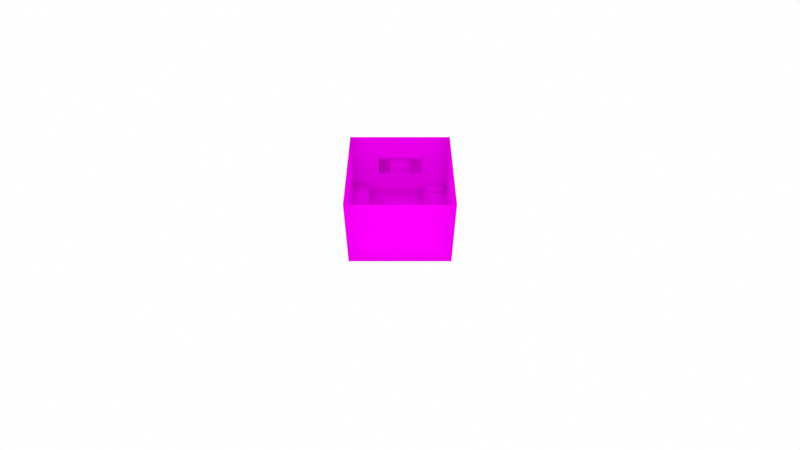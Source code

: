 # Source: bedroom.blend  (saved by Blender 4.2.66; exported with 4.5.12 LTS)
import bpy
from mathutils import Matrix  # noqa: F401  (used for matrix-valued properties, if any)

bpy.ops.wm.read_factory_settings(use_empty=True)
scene = bpy.context.scene
scene.name = 'Scene'

# ---- collections
col_room_forge_1 = bpy.data.collections.new('Room-Forge-1'); scene.collection.children.link(col_room_forge_1)

# ---- images (referenced by path relative to the original .blend; pixels are not part of the script)
import os
ASSET_DIR = os.environ.get("B2B_ASSET_DIR", "")  # directory of the original .blend (textures are referenced by path, not embedded)
HERE = os.path.dirname(os.path.abspath(__file__))  # packed textures are extracted next to this script under _unpacked/

def load_image(name, relpath, width, height, colorspace="sRGB"):
    """Load a texture the original file referenced (path relative to the .blend, or extracted next to this script)."""
    p = next((c for c in (os.path.join(HERE, relpath), os.path.join(ASSET_DIR, relpath)) if relpath and os.path.exists(c)), "")
    if p:
        img = bpy.data.images.load(p, check_existing=True)
        img.name = name
    else:  # same state as the original file: an image datablock whose file is absent (Cycles renders it pink)
        img = bpy.data.images.new(name, width, height)
        img.source = "FILE"
        img.filepath = "//" + (relpath or name)
    img.colorspace_settings.name = colorspace
    return img
img_imphenziapalette01_256_gradient_png = load_image('ImphenziaPalette01-256-Gradient.png', 'textures/ImphenziaPalette01-256-Gradient.png', 1024, 1024, 'sRGB')

# ---- materials (node trees are filled in below, after node groups)
mat_material = bpy.data.materials.new('Material')
mat_material.alpha_threshold = 0.01
mat_material.use_transparency_overlap = False
mat_material.show_transparent_back = False
mat_material.use_backface_culling = True
mat_material.volume_intersection_method = 'ACCURATE'
mat_material.pass_index = 1
mat_material.roughness = 0.5
mat_material.line_color = (0.0, 0.0, 0.0, 1.0)

# ---- material node trees
mat_material.use_nodes = True; mat_material.node_tree.nodes.clear()
_N = mat_material.node_tree.nodes; _L = mat_material.node_tree.links
n0 = _N.new('ShaderNodeOutputMaterial'); n0.name = 'Material Output'; n0.location = (572, 327)
n1 = _N.new('ShaderNodeMapping'); n1.name = 'Mapping'; n1.location = (-320, 58)
n1.vector_type = 'TEXTURE'
n2 = _N.new('ShaderNodeTexCoord'); n2.name = 'Texture Coordinate'; n2.location = (-493, 53)
n3 = _N.new('ShaderNodeTexImage'); n3.name = 'Image Texture'; n3.location = (-143, 279)
n3.image = img_imphenziapalette01_256_gradient_png
n3.interpolation = 'Closest'
n4 = _N.new('ShaderNodeBsdfPrincipled'); n4.name = 'Principled BSDF.001'; n4.location = (308, 303)
n4.inputs[2].default_value = 0.0
n4.inputs[13].default_value = 0.0
n5 = _N.new('ShaderNodeMath'); n5.name = 'Math'; n5.location = (143, 193)
n5.operation = 'ROUND'
_L.new(n1.outputs[0], n3.inputs[0])
_L.new(n4.outputs[0], n0.inputs[0])
_L.new(n3.outputs[0], n4.inputs[0])
_L.new(n3.outputs[1], n5.inputs[0])
_L.new(n5.outputs[0], n4.inputs[4])
_L.new(n2.outputs[2], n1.inputs[0])
n0.is_active_output = True

# ---- world
world_world = bpy.data.worlds.new('World'); scene.world = world_world
world_world.use_nodes = True; world_world.node_tree.nodes.clear()
_N = world_world.node_tree.nodes; _L = world_world.node_tree.links
n0 = _N.new('ShaderNodeOutputWorld'); n0.name = 'World Output'; n0.location = (300, 300)
n1 = _N.new('ShaderNodeBackground'); n1.name = 'Background'; n1.location = (10, 300)
n1.inputs[0].default_value = (1.0, 1.0, 1.0, 1.0)
_L.new(n1.outputs[0], n0.inputs[0])
n0.is_active_output = True
world_world.color = (0.05088, 0.05088, 0.05088)
world_world.use_sun_shadow = False
world_world.sun_shadow_jitter_overblur = 0.0

# ---- cameras
cam_camera = bpy.data.cameras.new('Camera')
cam_camera.lens = 24.55
cam_camera.display_size = 0.5
cam_camera.lens_unit = 'FOV'

# ---- meshes
me_mesh = bpy.data.meshes.new('Mesh')
me_mesh.from_pydata([(-0.5, 0.0, 0.0), (0.0, 0.0, 0.0), (-0.5, 0.5, 0.0), (0.0, 0.5, 0.0), (0.0, 0.0, 0.0), (0.5, 0.0, 0.0), (0.0, 0.5, 0.0), (0.5, 0.5, 0.0), (-0.5, -0.5, 0.0), (0.0, -0.5, 0.0), (-0.5, 0.0, 0.0), (0.0, 0.0, 0.0), (0.0, -0.5, 0.0), (0.5, -0.5, 0.0), (0.0, 0.0, 0.0), (0.5, 0.0, 0.0), (-1.0, 0.0, 0.0), (-0.5, 0.0, 0.0), (-1.0, 0.5, 0.0), (-0.5, 0.5, 0.0), (-1.0, -0.5, 0.0), (-0.5, -0.5, 0.0), (-1.0, 0.0, 0.0), (-0.5, 0.0, 0.0), (0.5, 0.0, 0.0), (1.0, 0.0, 0.0), (0.5, 0.5, 0.0), (1.0, 0.5, 0.0), (0.5, -0.5, 0.0), (1.0, -0.5, 0.0), (0.5, 0.0, 0.0), (1.0, 0.0, 0.0), (-0.5, 0.5, 0.0), (0.0, 0.5, 0.0), (-0.5, 1.0, 0.0), (0.0, 1.0, 0.0), (0.0, 0.5, 0.0), (0.5, 0.5, 0.0), (0.0, 1.0, 0.0), (0.5, 1.0, 0.0), (-1.0, 0.5, 0.0), (-0.5, 0.5, 0.0), (-1.0, 1.0, 0.0), (-0.5, 1.0, 0.0), (0.5, 0.5, 0.0), (1.0, 0.5, 0.0), (0.5, 1.0, 0.0), (1.0, 1.0, 0.0), (-0.5, -1.0, 0.0), (0.0, -1.0, 0.0), (-0.5, -0.5, 0.0), (0.0, -0.5, 0.0), (0.0, -1.0, 0.0), (0.5, -1.0, 0.0), (0.0, -0.5, 0.0), (0.5, -0.5, 0.0), (-1.0, -1.0, 0.0), (-0.5, -1.0, 0.0), (-1.0, -0.5, 0.0), (-0.5, -0.5, 0.0), (0.5, -1.0, 0.0), (1.0, -1.0, 0.0), (0.5, -0.5, 0.0), (1.0, -0.5, 0.0), (-0.5, 1.0, 0.0), (0.0, 1.0, 0.0), (-0.5, 1.0, 0.5), (0.0, 1.0, 0.5), (0.0, 1.0, 0.0), (0.5, 1.0, 0.0), (0.0, 1.0, 0.5), (0.5, 1.0, 0.5), (-1.0, 1.0, 0.0), (-0.5, 1.0, 0.0), (-1.0, 1.0, 0.5), (-0.5, 1.0, 0.5), (0.5, 1.0, 0.0), (1.0, 1.0, 0.0), (0.5, 1.0, 0.5), (1.0, 1.0, 0.5), (-0.5, -1.0, 0.5), (0.0, -1.0, 0.5), (-0.5, -1.0, 0.0), (0.0, -1.0, 0.0), (0.0, -1.0, 0.5), (0.5, -1.0, 0.5), (0.0, -1.0, 0.0), (0.5, -1.0, 0.0), (-1.0, -1.0, 0.5), (-0.5, -1.0, 0.5), (-1.0, -1.0, 0.0), (-0.5, -1.0, 0.0), (0.5, -1.0, 0.5), (1.0, -1.0, 0.5), (0.5, -1.0, 0.0), (1.0, -1.0, 0.0), (-1.0, 0.0, 0.5), (-1.0, 0.0, 0.0), (-1.0, 0.5, 0.5), (-1.0, 0.5, 0.0), (1.0, 1.0, 0.1081), (0.5, 1.0, 0.1081), (0.5831, 0.7916, 0.2029), (0.9169, 0.7916, 0.2029), (-1.0, 0.5, 0.5), (-1.0, 0.5, 0.0), (-1.0, 1.0, 0.5), (-1.0, 1.0, 0.0), (-1.0, -1.0, 0.5), (-1.0, -1.0, 0.0), (-1.0, -0.5, 0.5), (-1.0, -0.5, 0.0), (1.0, 0.0, 0.0), (1.0, 0.0, 0.5), (1.0, 0.5, 0.0), (1.0, 0.5, 0.5), (1.0, -0.5, 0.0), (1.0, -0.5, 0.5), (1.0, 0.0, 0.0), (1.0, 0.0, 0.5), (1.0, 0.5, 0.0), (1.0, 0.5, 0.5), (1.0, 1.0, 0.0), (1.0, 1.0, 0.5), (1.0, -1.0, 0.0), (1.0, -1.0, 0.5), (1.0, -0.5, 0.0), (1.0, -0.5, 0.5), (-0.5, 1.0, 0.5), (0.5, 1.0, 0.5), (-0.5, 1.0, 1.0), (0.5, 1.0, 1.0), (0.0, 1.0, 1.0), (0.0, 1.0, 0.5), (-1.0, 1.0, 0.5), (-0.5, 1.0, 0.5), (-1.0, 1.0, 1.0), (-0.5, 1.0, 1.0), (0.5, 1.0, 0.5), (1.0, 1.0, 0.5), (0.5, 1.0, 1.0), (1.0, 1.0, 1.0), (-0.5, -1.0, 1.0), (0.0, -1.0, 1.0), (-0.5, -1.0, 0.5), (0.0, -1.0, 0.5), (0.0, -1.0, 1.0), (0.5, -1.0, 1.0), (0.0, -1.0, 0.5), (0.5, -1.0, 0.5), (-1.0, -1.0, 1.0), (-0.5, -1.0, 1.0), (-1.0, -1.0, 0.5), (-0.5, -1.0, 0.5), (0.5, -1.0, 1.0), (1.0, -1.0, 1.0), (0.5, -1.0, 0.5), (1.0, -1.0, 0.5), (-1.0, 0.0, 1.0), (-1.0, 0.0, 0.5), (-1.0, 0.5, 1.0), (-1.0, 0.5, 0.5), (1.0, 0.5899, 0.1081), (0.5, 0.5899, 0.1081), (1.0, 0.0, 0.1081), (0.5, 0.0, 0.1081), (-1.0, 0.5, 1.0), (-1.0, 0.5, 0.5), (-1.0, 1.0, 1.0), (-1.0, 1.0, 0.5), (-1.0, -1.0, 1.0), (-1.0, -1.0, 0.5), (-1.0, -0.5, 1.0), (-1.0, -0.5, 0.5), (1.0, 0.0, 0.5), (1.0, 0.0, 1.0), (1.0, 0.5, 0.5), (1.0, 0.5, 1.0), (1.0, -0.5, 0.5), (1.0, -0.5, 1.0), (1.0, 0.0, 0.5), (1.0, 0.0, 1.0), (1.0, 0.5, 0.5), (1.0, 0.5, 1.0), (1.0, 1.0, 0.5), (1.0, 1.0, 1.0), (1.0, -1.0, 0.5), (1.0, -1.0, 1.0), (1.0, -0.5, 0.5), (1.0, -0.5, 1.0), (1.0, 0.75, 0.1081), (0.5, 0.75, 0.1081), (0.5, 1.0, 0.2134), (1.0, 1.0, 0.2134), (1.0, 0.75, 0.2134), (1.0, 0.5899, 0.2134), (0.5, 0.5899, 0.2134), (0.5, 0.75, 0.2134), (0.9169, 0.9584, 0.2029), (0.5831, 0.9584, 0.2029), (1.0, 0.0, 0.2134), (0.5, 0.0, 0.2134), (-0.442, 1.0, 0.558), (-0.442, 1.0, 0.942), (0.0, 1.0, 0.558), (0.442, 1.0, 0.942), (0.442, 1.0, 0.558), (0.0, 1.0, 0.942), (-0.442, 1.076, 0.558), (-0.442, 1.076, 0.942), (0.0, 1.076, 0.558), (0.442, 1.076, 0.942), (0.442, 1.076, 0.558), (0.0, 1.076, 0.942), (-0.2321, 1.065, 0.942), (-0.2321, 1.065, 0.558), (-0.2848, 1.011, 0.942), (-0.2848, 1.011, 0.558), (-0.2182, 1.011, 0.558), (-0.2182, 1.011, 0.942), (-0.1655, 1.065, 0.558), (-0.1655, 1.065, 0.942), (-0.1919, 1.038, 0.942), (-0.1919, 1.038, 0.558), (0.2395, 1.038, 0.558), (0.2395, 1.038, 0.942), (0.2659, 1.065, 0.942), (0.2659, 1.065, 0.558), (0.2131, 1.011, 0.942), (0.2131, 1.011, 0.558), (0.2664, 1.011, 0.558), (0.2664, 1.011, 0.942), (0.3191, 1.065, 0.558), (0.3191, 1.065, 0.942), (0.2928, 1.038, 0.942), (0.2928, 1.038, 0.558), (0.3423, 1.038, 0.558), (0.3423, 1.038, 0.942), (0.3686, 1.065, 0.942), (0.3686, 1.065, 0.558), (0.3159, 1.011, 0.942), (0.3159, 1.011, 0.558), (0.3793, 1.011, 0.558), (0.3793, 1.011, 0.942), (0.432, 1.065, 0.558), (0.432, 1.065, 0.942), (0.5831, 0.9584, 0.274), (0.9169, 0.9584, 0.274), (0.5831, 0.7916, 0.274), (0.9169, 0.7916, 0.274), (0.5475, 0.7738, 0.2385), (0.9525, 0.7738, 0.2385), (0.5475, 0.9762, 0.2385), (0.9525, 0.9762, 0.2385), (-0.2585, 1.038, 0.942), (-0.2585, 1.038, 0.558), (-0.2893, 1.065, 0.942), (-0.2893, 1.065, 0.558), (-0.342, 1.011, 0.942), (-0.342, 1.011, 0.558), (-0.3156, 1.038, 0.942), (-0.3156, 1.038, 0.558), (-0.3546, 1.065, 0.942), (-0.3546, 1.065, 0.558), (-0.4073, 1.011, 0.942), (-0.4073, 1.011, 0.558), (-0.381, 1.038, 0.942), (-0.381, 1.038, 0.558), (-1.0, 1.0, 1.0), (-0.5, 1.0, 1.0), (-1.0, 1.0, 1.5), (-0.5, 1.0, 1.5), (0.5, 1.0, 1.0), (1.0, 1.0, 1.0), (0.5, 1.0, 1.5), (1.0, 1.0, 1.5), (-0.5, -1.0, 1.5), (0.0, -1.0, 1.5), (-0.5, -1.0, 1.0), (0.0, -1.0, 1.0), (0.0, -1.0, 1.5), (0.5, -1.0, 1.5), (0.0, -1.0, 1.0), (0.5, -1.0, 1.0), (-1.0, -1.0, 1.5), (-0.5, -1.0, 1.5), (-1.0, -1.0, 1.0), (-0.5, -1.0, 1.0), (0.5, -1.0, 1.5), (1.0, -1.0, 1.5), (0.5, -1.0, 1.0), (1.0, -1.0, 1.0), (-1.0, 0.0, 1.5), (-1.0, 0.0, 1.0), (-1.0, 0.5, 1.5), (-1.0, 0.5, 1.0), (-1.0, 0.5, 1.5), (-1.0, 0.5, 1.0), (-1.0, 1.0, 1.5), (-1.0, 1.0, 1.0), (-1.0, -1.0, 1.5), (-1.0, -1.0, 1.0), (-1.0, -0.5, 1.5), (-1.0, -0.5, 1.0), (1.0, 0.0, 1.0), (1.0, 0.0, 1.5), (1.0, 0.5, 1.0), (1.0, 0.5, 1.5), (1.0, -0.5, 1.0), (1.0, -0.5, 1.5), (1.0, 0.0, 1.0), (1.0, 0.0, 1.5), (1.0, 0.5, 1.0), (1.0, 0.5, 1.5), (1.0, 1.0, 1.0), (1.0, 1.0, 1.5), (1.0, -1.0, 1.0), (1.0, -1.0, 1.5), (1.0, -0.5, 1.0), (1.0, -0.5, 1.5), (-1.0, -0.5, 1.5), (-1.0, -0.5, 1.0), (-1.0, 0.0, 1.5), (-1.0, 0.0, 1.0), (-0.5, 1.0, 1.0), (0.0, 1.0, 1.0), (-0.5, 1.0, 1.5), (0.0, 1.0, 1.5), (0.0, 1.0, 1.0), (0.5, 1.0, 1.0), (0.0, 1.0, 1.5), (0.5, 1.0, 1.5), (-1.0, -0.5, 1.0), (-1.0, -0.5, 0.0), (-1.0, 0.0, 1.0), (-1.0, 0.0, 0.0), (-1.0, -0.4226, 0.9226), (-1.0, -0.07743, 0.9226), (-1.0, -0.4226, 0.07743), (-1.0, -0.07743, 0.07743), (-1.0, -0.04172, 0.491), (-1.0, -0.04172, 0.509), (-0.9388, -0.1536, 0.491), (-0.9388, -0.1536, 0.509), (-0.9388, -0.04172, 0.491), (-0.9388, -0.04172, 0.509), (-1.0, -0.07232, 0.491), (-1.0, -0.07232, 0.509), (-0.9388, -0.07232, 0.491), (-0.9388, -0.07232, 0.509), (-0.9694, -0.04172, 0.491), (-0.9694, -0.04172, 0.509), (-0.9694, -0.1536, 0.491), (-0.9694, -0.1536, 0.509), (-0.9694, -0.07232, 0.509), (-0.9694, -0.07232, 0.491), (0.8718, -0.9276, 0.2471), (0.7898, -0.9276, 0.2471), (0.736, -0.8738, 0.2471), (0.736, -0.7918, 0.2471), (0.7923, -0.9224, 0.0), (0.7411, -0.8712, 0.0), (0.9204, -0.8712, 0.0), (0.8692, -0.9224, 0.0), (0.7923, -0.7432, 0.0), (0.7411, -0.7944, 0.0), (0.8692, -0.7432, 0.0), (0.9204, -0.7944, 0.0), (0.9255, -0.8738, 0.2471), (0.9255, -0.7918, 0.2471), (0.8718, -0.7381, 0.2471), (0.7898, -0.7381, 0.2471), (0.8824, -0.9533, 0.2471), (0.9513, -0.8845, 0.2471), (0.7791, -0.9533, 0.2471), (0.7102, -0.8845, 0.2471), (0.7102, -0.7811, 0.2471), (0.9513, -0.7811, 0.2471), (0.8824, -0.7123, 0.2471), (0.7791, -0.7123, 0.2471), (0.8641, -0.9099, 0.02914), (0.9078, -0.8661, 0.02914), (0.7974, -0.9099, 0.02914), (0.7537, -0.8661, 0.02914), (0.7537, -0.7995, 0.02914), (0.9078, -0.7995, 0.02914), (0.8641, -0.7558, 0.02914), (0.7974, -0.7558, 0.02914), (0.9466, -0.8825, 0.2098), (0.8804, -0.9487, 0.2098), (0.7811, -0.9487, 0.2098), (0.7149, -0.8825, 0.2098), (0.7811, -0.7169, 0.2098), (0.8804, -0.7169, 0.2098), (0.9466, -0.7831, 0.2098), (0.7149, -0.7831, 0.2098)], [], [(0, 1, 3, 2), (4, 5, 7, 6), (8, 9, 11, 10), (12, 13, 15, 14), (16, 17, 19, 18), (20, 21, 23, 22), (24, 25, 27, 26), (28, 29, 31, 30), (32, 33, 35, 34), (36, 37, 39, 38), (40, 41, 43, 42), (44, 45, 47, 46), (48, 49, 51, 50), (52, 53, 55, 54), (56, 57, 59, 58), (60, 61, 63, 62), (64, 65, 67, 66), (68, 69, 71, 70), (72, 73, 75, 74), (76, 77, 79, 78), (80, 81, 83, 82), (84, 85, 87, 86), (88, 89, 91, 90), (92, 93, 95, 94), (96, 97, 99, 98), (191, 101, 100, 190), (104, 105, 107, 106), (108, 109, 111, 110), (112, 113, 115, 114), (116, 117, 119, 118), (120, 121, 123, 122), (124, 125, 127, 126), (203, 202, 208, 209), (206, 205, 211, 212), (134, 135, 137, 136), (138, 139, 141, 140), (142, 143, 145, 144), (146, 147, 149, 148), (150, 151, 153, 152), (154, 155, 157, 156), (158, 159, 161, 160), (165, 163, 162, 164), (166, 167, 169, 168), (170, 171, 173, 172), (174, 175, 177, 176), (178, 179, 181, 180), (182, 183, 185, 184), (186, 187, 189, 188), (163, 191, 190, 162), (197, 194, 193, 192), (201, 200, 195, 196), (196, 195, 194, 197), (165, 164, 200, 201), (163, 162, 195, 196), (163, 165, 201, 196), (102, 199, 198, 103), (101, 191, 197, 192), (100, 101, 192, 193), (190, 100, 193, 194), (164, 162, 195, 200), (162, 190, 194, 195), (191, 163, 196, 197), (202, 203, 130, 128), (204, 202, 128, 133), (205, 206, 129, 131), (207, 205, 131, 132), (203, 207, 132, 130), (206, 204, 133, 129), (210, 212, 211, 213), (208, 210, 213, 209), (207, 203, 209, 213), (205, 207, 213, 211), (202, 204, 210, 208), (204, 206, 212, 210), (219, 218, 223, 222), (228, 229, 224, 225), (225, 224, 227, 226), (234, 235, 232, 233), (231, 230, 235, 234), (240, 241, 236, 237), (237, 236, 239, 238), (243, 242, 244, 245), (248, 249, 247, 246), (250, 251, 249, 248), (253, 252, 246, 247), (251, 253, 247, 249), (252, 250, 248, 246), (199, 102, 250, 252), (103, 198, 253, 251), (198, 199, 252, 253), (102, 103, 251, 250), (222, 223, 220, 221), (216, 217, 255, 254), (254, 255, 215, 214), (258, 259, 261, 260), (260, 261, 257, 256), (264, 265, 267, 266), (266, 267, 263, 262), (268, 269, 271, 270), (272, 273, 275, 274), (276, 277, 279, 278), (280, 281, 283, 282), (284, 285, 287, 286), (288, 289, 291, 290), (292, 293, 295, 294), (296, 297, 299, 298), (300, 301, 303, 302), (304, 305, 307, 306), (308, 309, 311, 310), (312, 313, 315, 314), (316, 317, 319, 318), (320, 321, 323, 322), (324, 325, 327, 326), (328, 329, 331, 330), (336, 338, 339, 337), (336, 337, 334, 332), (338, 336, 332, 333), (339, 338, 333, 335), (337, 339, 335, 334), (346, 347, 341, 340), (350, 351, 345, 344), (348, 349, 343, 342), (355, 348, 342, 352), (351, 341, 347, 354), (350, 344, 348, 355), (344, 345, 349, 348), (355, 352, 353, 354), (340, 350, 355, 346), (345, 351, 354, 349), (349, 354, 353, 343), (355, 354, 347, 346), (342, 343, 353, 352), (340, 341, 351, 350), (371, 359, 384, 387), (361, 365, 364, 366, 367, 362, 363, 360), (389, 388, 373, 372), (391, 390, 374, 375), (393, 392, 379, 378), (388, 394, 377, 373), (390, 389, 372, 374), (395, 391, 375, 376), (392, 395, 376, 379), (394, 393, 378, 377), (368, 356, 372, 373), (356, 357, 374, 372), (357, 358, 375, 374), (358, 359, 376, 375), (369, 368, 373, 377), (370, 369, 377, 378), (371, 370, 378, 379), (359, 371, 379, 376), (383, 382, 380, 381, 385, 386, 387, 384), (369, 370, 386, 385), (359, 358, 383, 384), (357, 356, 380, 382), (370, 371, 387, 386), (368, 369, 385, 381), (358, 357, 382, 383), (356, 368, 381, 380), (367, 366, 393, 394), (364, 365, 395, 392), (365, 361, 391, 395), (360, 363, 389, 390), (362, 367, 394, 388), (366, 364, 392, 393), (361, 360, 390, 391), (363, 362, 388, 389)])
me_mesh.polygons.foreach_set('use_smooth', [1, 1, 1, 1, 1, 1, 1, 1, 1, 1, 1, 1, 1, 1, 1, 1, 1, 1, 1, 1, 1, 1, 1, 1, 1, 1, 1, 1, 1, 1, 1, 1, 1, 1, 1, 1, 1, 1, 1, 1, 1, 1, 1, 1, 1, 1, 1, 1, 1, 1, 1, 1, 1, 1, 1, 1, 1, 1, 1, 1, 1, 1, 1, 1, 1, 1, 1, 1, 1, 1, 1, 1, 1, 1, 1, 1, 1, 1, 1, 1, 1, 1, 1, 1, 1, 1, 1, 1, 1, 1, 1, 1, 1, 1, 1, 1, 1, 1, 1, 1, 1, 1, 1, 1, 1, 1, 1, 1, 1, 1, 1, 1, 1, 1, 1, 1, 1, 1, 1, 0, 0, 0, 0, 0, 0, 0, 0, 0, 0, 0, 0, 0, 0, 1, 1, 1, 1, 1, 1, 1, 1, 1, 1, 1, 1, 1, 1, 1, 1, 1, 1, 1, 1, 1, 1, 1, 1, 1, 1, 1, 1, 1, 1, 1, 1, 1, 1])
_uv = me_mesh.uv_layers.new(name='UVMap')
_uv.uv.foreach_set('vector', [0.01654, 0.6131, 0.01654, 0.6131, 0.01654, 0.6131, 0.01654, 0.6131, 0.01654, 0.6131, 0.01654, 0.6131, 0.01654, 0.6131, 0.01654, 0.6131, 0.01654, 0.6131, 0.01654, 0.6131, 0.01654, 0.6131, 0.01654, 0.6131, 0.01654, 0.6131, 0.01654, 0.6131, 0.01654, 0.6131, 0.01654, 0.6131, 0.01654, 0.6131, 0.01654, 0.6131, 0.01654, 0.6131, 0.01654, 0.6131, 0.01654, 0.6131, 0.01654, 0.6131, 0.01654, 0.6131, 0.01654, 0.6131, 0.01654, 0.6131, 0.01654, 0.6131, 0.01654, 0.6131, 0.01654, 0.6131, 0.01654, 0.6131, 0.01654, 0.6131, 0.01654, 0.6131, 0.01654, 0.6131, 0.01654, 0.6131, 0.01654, 0.6131, 0.01654, 0.6131, 0.01654, 0.6131, 0.01654, 0.6131, 0.01654, 0.6131, 0.01654, 0.6131, 0.01654, 0.6131, 0.01654, 0.6131, 0.01654, 0.6131, 0.01654, 0.6131, 0.01654, 0.6131, 0.01654, 0.6131, 0.01654, 0.6131, 0.01654, 0.6131, 0.01654, 0.6131, 0.01654, 0.6131, 0.01654, 0.6131, 0.01654, 0.6131, 0.01654, 0.6131, 0.01654, 0.6131, 0.01654, 0.6131, 0.01654, 0.6131, 0.01654, 0.6131, 0.01654, 0.6131, 0.01654, 0.6131, 0.01654, 0.6131, 0.01654, 0.6131, 0.01654, 0.6131, 0.01654, 0.6131, 0.01654, 0.6131, 0.01654, 0.6131, 0.1782, 0.5894, 0.1782, 0.5894, 0.1782, 0.5894, 0.1782, 0.5894, 0.1782, 0.5894, 0.1782, 0.5894, 0.1782, 0.5894, 0.1782, 0.5894, 0.1782, 0.5894, 0.1782, 0.5894, 0.1782, 0.5894, 0.1782, 0.5894, 0.1782, 0.5894, 0.1782, 0.5894, 0.1782, 0.5894, 0.1782, 0.5894, 0.1782, 0.5894, 0.1782, 0.5894, 0.1782, 0.5894, 0.1782, 0.5894, 0.1782, 0.5894, 0.1782, 0.5894, 0.1782, 0.5894, 0.1782, 0.5894, 0.1782, 0.5894, 0.1782, 0.5894, 0.1782, 0.5894, 0.1782, 0.5894, 0.1782, 0.5894, 0.1782, 0.5894, 0.1782, 0.5894, 0.1782, 0.5894, 0.1603, 0.5655, 0.1603, 0.5655, 0.1603, 0.5655, 0.1603, 0.5655, 0.07345, 0.9033, 0.07345, 0.9033, 0.07345, 0.9033, 0.07345, 0.9033, 0.1603, 0.5655, 0.1603, 0.5655, 0.1603, 0.5655, 0.1603, 0.5655, 0.1603, 0.5655, 0.1603, 0.5655, 0.1603, 0.5655, 0.1603, 0.5655, 0.1603, 0.5655, 0.1603, 0.5655, 0.1603, 0.5655, 0.1603, 0.5655, 0.1603, 0.5655, 0.1603, 0.5655, 0.1603, 0.5655, 0.1603, 0.5655, 0.1603, 0.5655, 0.1603, 0.5655, 0.1603, 0.5655, 0.1603, 0.5655, 0.1603, 0.5655, 0.1603, 0.5655, 0.1603, 0.5655, 0.1603, 0.5655, 0.7771, 0.5298, 0.7771, 0.5298, 0.7771, 0.5298, 0.7771, 0.5298, 0.7771, 0.5298, 0.7771, 0.5298, 0.7771, 0.5298, 0.7771, 0.5298, 0.1782, 0.5894, 0.1782, 0.5894, 0.1782, 0.5894, 0.1782, 0.5894, 0.1782, 0.5894, 0.1782, 0.5894, 0.1782, 0.5894, 0.1782, 0.5894, 0.1782, 0.5894, 0.1782, 0.5894, 0.1782, 0.5894, 0.1782, 0.5894, 0.1782, 0.5894, 0.1782, 0.5894, 0.1782, 0.5894, 0.1782, 0.5894, 0.1782, 0.5894, 0.1782, 0.5894, 0.1782, 0.5894, 0.1782, 0.5894, 0.1782, 0.5894, 0.1782, 0.5894, 0.1782, 0.5894, 0.1782, 0.5894, 0.1603, 0.5655, 0.1603, 0.5655, 0.1603, 0.5655, 0.1603, 0.5655, 0.2011, 0.6952, 0.2011, 0.6952, 0.2011, 0.6952, 0.2011, 0.6952, 0.1603, 0.5655, 0.1603, 0.5655, 0.1603, 0.5655, 0.1603, 0.5655, 0.1603, 0.5655, 0.1603, 0.5655, 0.1603, 0.5655, 0.1603, 0.5655, 0.1603, 0.5655, 0.1603, 0.5655, 0.1603, 0.5655, 0.1603, 0.5655, 0.1603, 0.5655, 0.1603, 0.5655, 0.1603, 0.5655, 0.1603, 0.5655, 0.1603, 0.5655, 0.1603, 0.5655, 0.1603, 0.5655, 0.1603, 0.5655, 0.1603, 0.5655, 0.1603, 0.5655, 0.1603, 0.5655, 0.1603, 0.5655, 0.2248, 0.9269, 0.2248, 0.9269, 0.2248, 0.9269, 0.2248, 0.9269, 0.07345, 0.9033, 0.07345, 0.9033, 0.07345, 0.9033, 0.07345, 0.9033, 0.2011, 0.6952, 0.2011, 0.6952, 0.2011, 0.6952, 0.2011, 0.6952, 0.2248, 0.9269, 0.2248, 0.9269, 0.2248, 0.9269, 0.2248, 0.9269, 0.2011, 0.6526, 0.2011, 0.6526, 0.2011, 0.6526, 0.2011, 0.6526, 0.2248, 0.9269, 0.2248, 0.9269, 0.2248, 0.9269, 0.2248, 0.9269, 0.2011, 0.6668, 0.2011, 0.6668, 0.2011, 0.6668, 0.2011, 0.6668, 0.01196, 0.979, 0.01196, 0.979, 0.01196, 0.979, 0.01196, 0.979, 0.07345, 0.9033, 0.07345, 0.9033, 0.07345, 0.9033, 0.07345, 0.9033, 0.07345, 0.9033, 0.07345, 0.9033, 0.07345, 0.9033, 0.07345, 0.9033, 0.07345, 0.9033, 0.07345, 0.9033, 0.07345, 0.9033, 0.07345, 0.9033, 0.2011, 0.6952, 0.2011, 0.6952, 0.2011, 0.6952, 0.2011, 0.6952, 0.2248, 0.9269, 0.2248, 0.9269, 0.2248, 0.9269, 0.2248, 0.9269, 0.2201, 0.9033, 0.2201, 0.9033, 0.2201, 0.9033, 0.2201, 0.9033, 0.5983, 0.4523, 0.5983, 0.4523, 0.5983, 0.4523, 0.5983, 0.4523, 0.5804, 0.4434, 0.5804, 0.4434, 0.5804, 0.4434, 0.5804, 0.4434, 0.5804, 0.4434, 0.5804, 0.4434, 0.5804, 0.4434, 0.5804, 0.4434, 0.5983, 0.4523, 0.5983, 0.4523, 0.5983, 0.4523, 0.5983, 0.4523, 0.5983, 0.4523, 0.5983, 0.4523, 0.5983, 0.4523, 0.5983, 0.4523, 0.5804, 0.4434, 0.5804, 0.4434, 0.5804, 0.4434, 0.5804, 0.4434, 0.1782, 0.8259, 0.1782, 0.8259, 0.1782, 0.8259, 0.1782, 0.8259, 0.1782, 0.8259, 0.1782, 0.8259, 0.1782, 0.8259, 0.1782, 0.8259, 0.7771, 0.5298, 0.7771, 0.5298, 0.7771, 0.5298, 0.7771, 0.5298, 0.7771, 0.5298, 0.7771, 0.5298, 0.7771, 0.5298, 0.7771, 0.5298, 0.7771, 0.5298, 0.7771, 0.5298, 0.7771, 0.5298, 0.7771, 0.5298, 0.7771, 0.5298, 0.7771, 0.5298, 0.7771, 0.5298, 0.7771, 0.5298, 0.01267, 0.8448, 0.01267, 0.8448, 0.01267, 0.8448, 0.01267, 0.8448, 0.01267, 0.8448, 0.01267, 0.8448, 0.01267, 0.8448, 0.01267, 0.8448, 0.02922, 0.8211, 0.02922, 0.8211, 0.02922, 0.8211, 0.02922, 0.8211, 0.02922, 0.8211, 0.02922, 0.8211, 0.02922, 0.8211, 0.02922, 0.8211, 0.01267, 0.8448, 0.01267, 0.8448, 0.01267, 0.8448, 0.01267, 0.8448, 0.01267, 0.8448, 0.01267, 0.8448, 0.01267, 0.8448, 0.01267, 0.8448, 0.02922, 0.8211, 0.02922, 0.8211, 0.02922, 0.8211, 0.02922, 0.8211, 0.01267, 0.8448, 0.01267, 0.8448, 0.01267, 0.8448, 0.01267, 0.8448, 0.01196, 0.979, 0.01196, 0.979, 0.01196, 0.979, 0.01196, 0.979, 0.01196, 0.979, 0.01196, 0.979, 0.01196, 0.979, 0.01196, 0.979, 0.01196, 0.979, 0.01196, 0.979, 0.01196, 0.979, 0.01196, 0.979, 0.01196, 0.979, 0.01196, 0.979, 0.01196, 0.979, 0.01196, 0.979, 0.01196, 0.979, 0.01196, 0.979, 0.01196, 0.979, 0.01196, 0.979, 0.01196, 0.979, 0.01196, 0.979, 0.01196, 0.979, 0.01196, 0.979, 0.01196, 0.979, 0.01196, 0.979, 0.01196, 0.979, 0.01196, 0.979, 0.01196, 0.979, 0.01196, 0.979, 0.01196, 0.979, 0.01196, 0.979, 0.01196, 0.979, 0.01196, 0.979, 0.01196, 0.979, 0.01196, 0.979, 0.02922, 0.8211, 0.02922, 0.8211, 0.02922, 0.8211, 0.02922, 0.8211, 0.01267, 0.8448, 0.01267, 0.8448, 0.01267, 0.8448, 0.01267, 0.8448, 0.02922, 0.8211, 0.02922, 0.8211, 0.02922, 0.8211, 0.02922, 0.8211, 0.01267, 0.8448, 0.01267, 0.8448, 0.01267, 0.8448, 0.01267, 0.8448, 0.02922, 0.8211, 0.02922, 0.8211, 0.02922, 0.8211, 0.02922, 0.8211, 0.01267, 0.8448, 0.01267, 0.8448, 0.01267, 0.8448, 0.01267, 0.8448, 0.02922, 0.8211, 0.02922, 0.8211, 0.02922, 0.8211, 0.02922, 0.8211, 0.1782, 0.5894, 0.1782, 0.5894, 0.1782, 0.5894, 0.1782, 0.5894, 0.1782, 0.5894, 0.1782, 0.5894, 0.1782, 0.5894, 0.1782, 0.5894, 0.1782, 0.5894, 0.1782, 0.5894, 0.1782, 0.5894, 0.1782, 0.5894, 0.1782, 0.5894, 0.1782, 0.5894, 0.1782, 0.5894, 0.1782, 0.5894, 0.1782, 0.5894, 0.1782, 0.5894, 0.1782, 0.5894, 0.1782, 0.5894, 0.1782, 0.5894, 0.1782, 0.5894, 0.1782, 0.5894, 0.1782, 0.5894, 0.1603, 0.5655, 0.1603, 0.5655, 0.1603, 0.5655, 0.1603, 0.5655, 0.1603, 0.5655, 0.1603, 0.5655, 0.1603, 0.5655, 0.1603, 0.5655, 0.1603, 0.5655, 0.1603, 0.5655, 0.1603, 0.5655, 0.1603, 0.5655, 0.1603, 0.5655, 0.1603, 0.5655, 0.1603, 0.5655, 0.1603, 0.5655, 0.1603, 0.5655, 0.1603, 0.5655, 0.1603, 0.5655, 0.1603, 0.5655, 0.1603, 0.5655, 0.1603, 0.5655, 0.1603, 0.5655, 0.1603, 0.5655, 0.1603, 0.5655, 0.1603, 0.5655, 0.1603, 0.5655, 0.1603, 0.5655, 0.1603, 0.5655, 0.1603, 0.5655, 0.1603, 0.5655, 0.1603, 0.5655, 0.1782, 0.5894, 0.1782, 0.5894, 0.1782, 0.5894, 0.1782, 0.5894, 0.1782, 0.5894, 0.1782, 0.5894, 0.1782, 0.5894, 0.1782, 0.5894, 0.6788, 0.4613, 0.6788, 0.4613, 0.6788, 0.4613, 0.6788, 0.4613, 0.6877, 0.4404, 0.6877, 0.4404, 0.6877, 0.4404, 0.6877, 0.4404, 0.6877, 0.4404, 0.6877, 0.4404, 0.6877, 0.4404, 0.6877, 0.4404, 0.6877, 0.4404, 0.6877, 0.4404, 0.6877, 0.4404, 0.6877, 0.4404, 0.6877, 0.4404, 0.6877, 0.4404, 0.6877, 0.4404, 0.6877, 0.4404, 0.5477, 0.9499, 0.5477, 0.9499, 0.5477, 0.9499, 0.5477, 0.9499, 0.5477, 0.9499, 0.5477, 0.9499, 0.5477, 0.9499, 0.5477, 0.9499, 0.5626, 0.9261, 0.5626, 0.9261, 0.5626, 0.9261, 0.5626, 0.9261, 0.5477, 0.9499, 0.5477, 0.9499, 0.5477, 0.9499, 0.5477, 0.9499, 0.5477, 0.9499, 0.5477, 0.9499, 0.5477, 0.9499, 0.5477, 0.9499, 0.5477, 0.9499, 0.5477, 0.9499, 0.5477, 0.9499, 0.5477, 0.9499, 0.5626, 0.9261, 0.5626, 0.9261, 0.5626, 0.9261, 0.5626, 0.9261, 0.5551, 0.938, 0.5551, 0.938, 0.5551, 0.938, 0.5551, 0.938, 0.5477, 0.9499, 0.5477, 0.9499, 0.5477, 0.9499, 0.5477, 0.9499, 0.5477, 0.9499, 0.5477, 0.9499, 0.5477, 0.9499, 0.5477, 0.9499, 0.5477, 0.9499, 0.5477, 0.9499, 0.5477, 0.9499, 0.5477, 0.9499, 0.5552, 0.9086, 0.5552, 0.9086, 0.5552, 0.9086, 0.5552, 0.9086, 0.5626, 0.9261, 0.5626, 0.9261, 0.5626, 0.9261, 0.5626, 0.9261, 0.5477, 0.9499, 0.5477, 0.9499, 0.5477, 0.9499, 0.5477, 0.9499, 0.445, 0.9075, 0.445, 0.9075, 0.445, 0.9075, 0.445, 0.9075, 0.3244, 0.9359, 0.3244, 0.9359, 0.3244, 0.9359, 0.3244, 0.9359, 0.3244, 0.9359, 0.3244, 0.9359, 0.3244, 0.9359, 0.3244, 0.9359, 0.4261, 0.9099, 0.4261, 0.9099, 0.4261, 0.9099, 0.4261, 0.9099, 0.4261, 0.9099, 0.4261, 0.9099, 0.4261, 0.9099, 0.4261, 0.9099, 0.4261, 0.9099, 0.4261, 0.9099, 0.4261, 0.9099, 0.4261, 0.9099, 0.4261, 0.9099, 0.4261, 0.9099, 0.4261, 0.9099, 0.4261, 0.9099, 0.4261, 0.9099, 0.4261, 0.9099, 0.4261, 0.9099, 0.4261, 0.9099, 0.4261, 0.9099, 0.4261, 0.9099, 0.4261, 0.9099, 0.4261, 0.9099, 0.4261, 0.9099, 0.4261, 0.9099, 0.4261, 0.9099, 0.4261, 0.9099, 0.4261, 0.9099, 0.4261, 0.9099, 0.4261, 0.9099, 0.4261, 0.9099, 0.3244, 0.9146, 0.3244, 0.9146, 0.3244, 0.9146, 0.3244, 0.9146, 0.3244, 0.9146, 0.3244, 0.9146, 0.3244, 0.9146, 0.3244, 0.9146, 0.3244, 0.9146, 0.3244, 0.9146, 0.3244, 0.9146, 0.3244, 0.9146, 0.3244, 0.9146, 0.3244, 0.9146, 0.3244, 0.9146, 0.3244, 0.9146, 0.3244, 0.9146, 0.3244, 0.9146, 0.3244, 0.9146, 0.3244, 0.9146, 0.3244, 0.9146, 0.3244, 0.9146, 0.3244, 0.9146, 0.3244, 0.9146, 0.3244, 0.9146, 0.3244, 0.9146, 0.3244, 0.9146, 0.3244, 0.9146, 0.3244, 0.9146, 0.3244, 0.9146, 0.3244, 0.9146, 0.3244, 0.9146, 0.4497, 0.8886, 0.4497, 0.8886, 0.4497, 0.8886, 0.4497, 0.8886, 0.4497, 0.8886, 0.4497, 0.8886, 0.4497, 0.8886, 0.4497, 0.8886, 0.445, 0.9075, 0.445, 0.9075, 0.445, 0.9075, 0.445, 0.9075, 0.445, 0.9075, 0.445, 0.9075, 0.445, 0.9075, 0.445, 0.9075, 0.445, 0.9075, 0.445, 0.9075, 0.445, 0.9075, 0.445, 0.9075, 0.445, 0.9075, 0.445, 0.9075, 0.445, 0.9075, 0.445, 0.9075, 0.445, 0.9075, 0.445, 0.9075, 0.445, 0.9075, 0.445, 0.9075, 0.445, 0.9075, 0.445, 0.9075, 0.445, 0.9075, 0.445, 0.9075, 0.445, 0.9075, 0.445, 0.9075, 0.445, 0.9075, 0.445, 0.9075, 0.3244, 0.9359, 0.3244, 0.9359, 0.3244, 0.9359, 0.3244, 0.9359, 0.3244, 0.9359, 0.3244, 0.9359, 0.3244, 0.9359, 0.3244, 0.9359, 0.3244, 0.9359, 0.3244, 0.9359, 0.3244, 0.9359, 0.3244, 0.9359, 0.3244, 0.9359, 0.3244, 0.9359, 0.3244, 0.9359, 0.3244, 0.9359, 0.3244, 0.9359, 0.3244, 0.9359, 0.3244, 0.9359, 0.3244, 0.9359, 0.3244, 0.9359, 0.3244, 0.9359, 0.3244, 0.9359, 0.3244, 0.9359, 0.3244, 0.9359, 0.3244, 0.9359, 0.3244, 0.9359, 0.3244, 0.9359, 0.3244, 0.9359, 0.3244, 0.9359, 0.3244, 0.9359, 0.3244, 0.9359])
me_mesh.materials.append(mat_material)
me_mesh.use_mirror_vertex_groups = False
me_mesh.update()
me_mesh_001 = bpy.data.meshes.new('Mesh.001')
me_mesh_001.from_pydata([(0.2991, 0.0, 0.0), (-1.192e-09, 0.0, 0.0), (-1.192e-09, -0.5781, 0.0), (-1.192e-09, 0.5781, 0.0), (-0.2991, 0.0, 0.0), (0.2012, -0.5781, 0.0), (0.2991, -0.4803, 0.0), (-0.2991, -0.4803, 0.0), (-0.2012, -0.5781, 0.0), (0.2991, 0.4803, 0.0), (0.2012, 0.5781, 0.0), (-0.2991, 0.4803, 0.0), (-0.2012, 0.5781, 0.0), (-1.192e-09, -0.5323, 0.0), (0.1822, -0.5323, 0.0), (0.2532, -0.4613, 0.0), (0.2532, 0.0, 0.0), (-0.2532, -0.4613, 0.0), (-0.1822, -0.5323, 0.0), (0.2532, 0.4613, 0.0), (0.1822, 0.5323, 0.0), (-1.192e-09, 0.5323, 0.0), (-0.2532, 0.4613, 0.0), (-0.2532, 0.0, 0.0), (-0.1822, 0.5323, 0.0)], [], [(17, 18, 13, 1, 23), (1, 16, 19, 20, 21), (23, 1, 21, 24, 22), (13, 14, 15, 16, 1), (14, 13, 2, 5), (15, 14, 5, 6), (16, 15, 6, 0), (18, 17, 7, 8), (20, 19, 9, 10), (21, 20, 10, 3), (23, 22, 11, 4), (22, 24, 12, 11), (17, 23, 4, 7), (13, 18, 8, 2), (19, 16, 0, 9), (24, 21, 3, 12)])
me_mesh_001.polygons.foreach_set('use_smooth', [True] * 16)
_uv = me_mesh_001.uv_layers.new(name='UVMap')
_uv.uv.foreach_set('vector', [0.5999, 0.7639, 0.5999, 0.7639, 0.5999, 0.7639, 0.5999, 0.7639, 0.5999, 0.7639, 0.5999, 0.7639, 0.5999, 0.7639, 0.5999, 0.7639, 0.5999, 0.7639, 0.5999, 0.7639, 0.5999, 0.7639, 0.5999, 0.7639, 0.5999, 0.7639, 0.5999, 0.7639, 0.5999, 0.7639, 0.5999, 0.7639, 0.5999, 0.7639, 0.5999, 0.7639, 0.5999, 0.7639, 0.5999, 0.7639, 0.6472, 0.797, 0.6472, 0.797, 0.6472, 0.797, 0.6472, 0.797, 0.6472, 0.797, 0.6472, 0.797, 0.6472, 0.797, 0.6472, 0.797, 0.6472, 0.797, 0.6472, 0.797, 0.6472, 0.797, 0.6472, 0.797, 0.6472, 0.797, 0.6472, 0.797, 0.6472, 0.797, 0.6472, 0.797, 0.6472, 0.797, 0.6472, 0.797, 0.6472, 0.797, 0.6472, 0.797, 0.6472, 0.797, 0.6472, 0.797, 0.6472, 0.797, 0.6472, 0.797, 0.6472, 0.797, 0.6472, 0.797, 0.6472, 0.797, 0.6472, 0.797, 0.6472, 0.797, 0.6472, 0.797, 0.6472, 0.797, 0.6472, 0.797, 0.6472, 0.797, 0.6472, 0.797, 0.6472, 0.797, 0.6472, 0.797, 0.6472, 0.797, 0.6472, 0.797, 0.6472, 0.797, 0.6472, 0.797, 0.6472, 0.797, 0.6472, 0.797, 0.6472, 0.797, 0.6472, 0.797, 0.6472, 0.797, 0.6472, 0.797, 0.6472, 0.797, 0.6472, 0.797])
me_mesh_001.materials.append(mat_material)
me_mesh_001.use_mirror_vertex_groups = False
me_mesh_001.update()
me_mesh_002 = bpy.data.meshes.new('Mesh.002')
me_mesh_002.from_pydata([(-1.0, 0.1647, 0.2553), (-0.6401, 0.1647, 0.2553), (-1.0, 1.0, 0.2553), (-0.6401, 1.0, 0.2553), (-1.0, 0.1647, 0.2982), (-0.6401, 0.1647, 0.2982), (-1.0, 1.0, 0.2982), (-0.6401, 1.0, 0.2982), (-0.7015, 0.1845, 0.0), (-0.6543, 0.1845, 0.0), (-0.7015, 0.2285, 0.0), (-0.6543, 0.2285, 0.0), (-0.7015, 0.1845, 0.2652), (-0.7015, 0.2285, 0.2652), (-0.6543, 0.1845, 0.2652), (-0.6543, 0.2285, 0.2652), (-0.9852, 0.1845, 0.0), (-0.938, 0.1845, 0.0), (-0.9852, 0.2285, 0.0), (-0.938, 0.2285, 0.0), (-0.9852, 0.1845, 0.2652), (-0.9852, 0.2285, 0.2652), (-0.938, 0.1845, 0.2652), (-0.938, 0.2285, 0.2652), (-0.7015, 0.941, 0.0), (-0.6543, 0.941, 0.0), (-0.7015, 0.985, 0.0), (-0.6543, 0.985, 0.0), (-0.7015, 0.941, 0.2652), (-0.7015, 0.985, 0.2652), (-0.6543, 0.941, 0.2652), (-0.6543, 0.985, 0.2652), (-0.9852, 0.941, 0.0), (-0.938, 0.941, 0.0), (-0.9852, 0.985, 0.0), (-0.938, 0.985, 0.0), (-0.9852, 0.941, 0.2652), (-0.9852, 0.985, 0.2652), (-0.938, 0.941, 0.2652), (-0.938, 0.985, 0.2652)], [], [(7, 6, 4, 5), (1, 3, 7, 5), (3, 2, 6, 7), (0, 1, 5, 4), (0, 2, 3, 1), (8, 10, 11, 9), (12, 14, 15, 13), (10, 8, 12, 13), (11, 10, 13, 15), (8, 9, 14, 12), (9, 11, 15, 14), (16, 18, 19, 17), (20, 22, 23, 21), (18, 16, 20, 21), (19, 18, 21, 23), (16, 17, 22, 20), (17, 19, 23, 22), (24, 26, 27, 25), (28, 30, 31, 29), (26, 24, 28, 29), (27, 26, 29, 31), (24, 25, 30, 28), (25, 27, 31, 30), (32, 34, 35, 33), (36, 38, 39, 37), (34, 32, 36, 37), (35, 34, 37, 39), (32, 33, 38, 36), (33, 35, 39, 38), (2, 0, 4, 6)])
me_mesh_002.polygons.foreach_set('use_smooth', [True] * 30)
_uv = me_mesh_002.uv_layers.new(name='UVMap')
_uv.uv.foreach_set('vector', [0.6579, 0.5387, 0.6579, 0.5387, 0.6579, 0.5387, 0.6579, 0.5387, 0.6674, 0.5127, 0.6674, 0.5127, 0.6674, 0.5127, 0.6674, 0.5127, 0.6674, 0.5127, 0.6674, 0.5127, 0.6674, 0.5127, 0.6674, 0.5127, 0.6674, 0.5127, 0.6674, 0.5127, 0.6674, 0.5127, 0.6674, 0.5127, 0.6579, 0.5387, 0.6579, 0.5387, 0.6579, 0.5387, 0.6579, 0.5387, 0.6698, 0.5089, 0.6698, 0.5089, 0.6698, 0.5089, 0.6698, 0.5089, 0.6698, 0.5089, 0.6698, 0.5089, 0.6698, 0.5089, 0.6698, 0.5089, 0.6698, 0.5089, 0.6698, 0.5089, 0.6698, 0.5089, 0.6698, 0.5089, 0.6698, 0.5089, 0.6698, 0.5089, 0.6698, 0.5089, 0.6698, 0.5089, 0.7668, 0.5444, 0.7668, 0.5444, 0.7668, 0.5444, 0.7668, 0.5444, 0.7056, 0.5268, 0.7056, 0.5268, 0.7056, 0.5268, 0.7056, 0.5268, 0.6698, 0.5089, 0.6698, 0.5089, 0.6698, 0.5089, 0.6698, 0.5089, 0.6698, 0.5089, 0.6698, 0.5089, 0.6698, 0.5089, 0.6698, 0.5089, 0.6698, 0.5089, 0.6698, 0.5089, 0.6698, 0.5089, 0.6698, 0.5089, 0.6698, 0.5089, 0.6698, 0.5089, 0.6698, 0.5089, 0.6698, 0.5089, 0.7668, 0.5444, 0.7668, 0.5444, 0.7668, 0.5444, 0.7668, 0.5444, 0.7056, 0.5268, 0.7056, 0.5268, 0.7056, 0.5268, 0.7056, 0.5268, 0.6698, 0.5089, 0.6698, 0.5089, 0.6698, 0.5089, 0.6698, 0.5089, 0.6698, 0.5089, 0.6698, 0.5089, 0.6698, 0.5089, 0.6698, 0.5089, 0.6698, 0.5089, 0.6698, 0.5089, 0.6698, 0.5089, 0.6698, 0.5089, 0.6698, 0.5089, 0.6698, 0.5089, 0.6698, 0.5089, 0.6698, 0.5089, 0.7668, 0.5444, 0.7668, 0.5444, 0.7668, 0.5444, 0.7668, 0.5444, 0.7056, 0.5268, 0.7056, 0.5268, 0.7056, 0.5268, 0.7056, 0.5268, 0.6698, 0.5089, 0.6698, 0.5089, 0.6698, 0.5089, 0.6698, 0.5089, 0.6698, 0.5089, 0.6698, 0.5089, 0.6698, 0.5089, 0.6698, 0.5089, 0.6698, 0.5089, 0.6698, 0.5089, 0.6698, 0.5089, 0.6698, 0.5089, 0.6698, 0.5089, 0.6698, 0.5089, 0.6698, 0.5089, 0.6698, 0.5089, 0.7668, 0.5444, 0.7668, 0.5444, 0.7668, 0.5444, 0.7668, 0.5444, 0.7056, 0.5268, 0.7056, 0.5268, 0.7056, 0.5268, 0.7056, 0.5268, 0.6674, 0.5127, 0.6674, 0.5127, 0.6674, 0.5127, 0.6674, 0.5127])
me_mesh_002.materials.append(mat_material)
me_mesh_002.use_mirror_vertex_groups = False
me_mesh_002.update()

# ---- objects
ob_room = bpy.data.objects.new('Room', me_mesh)
ob_camera = bpy.data.objects.new('Camera', cam_camera)
ob_rug = bpy.data.objects.new('Rug', me_mesh_001)
ob_desk = bpy.data.objects.new('Desk', me_mesh_002)

# ---- transforms, parenting, visibility, modifiers, constraints
ob_room.location = (0.0, 0.0, 0.0)
ob_room.lock_rotations_4d = False
ob_room.empty_display_type = 'ARROWS'
ob_room.lineart.crease_threshold = 0.0
_m = ob_room.modifiers.new('Weld', 'WELD')
_m = ob_room.modifiers.new('Triangulate', 'TRIANGULATE')
_m.show_render = False
_m.quad_method = 'FIXED'
_m.ngon_method = 'CLIP'
ob_camera.location = (0.0, -8.0, 8.0)
ob_camera.rotation_euler = (0.7854, 0.0, 0.0)
ob_camera.hide_render = True
ob_rug.location = (1.192e-09, 0.0, 0.0006841)
ob_rug.lock_rotations_4d = False
ob_rug.empty_display_type = 'ARROWS'
ob_rug.lineart.crease_threshold = 0.0
_m = ob_rug.modifiers.new('Weld', 'WELD')
_m = ob_rug.modifiers.new('Triangulate', 'TRIANGULATE')
_m.show_render = False
_m.quad_method = 'FIXED'
_m.ngon_method = 'CLIP'
ob_desk.location = (0.0, 0.0, 0.0)
ob_desk.lock_rotations_4d = False
ob_desk.empty_display_type = 'ARROWS'
ob_desk.lineart.crease_threshold = 0.0
_m = ob_desk.modifiers.new('Weld', 'WELD')
_m = ob_desk.modifiers.new('Triangulate', 'TRIANGULATE')
_m.show_render = False
_m.quad_method = 'FIXED'
_m.ngon_method = 'CLIP'

# ---- collection membership
col_room_forge_1.objects.link(ob_room)
col_room_forge_1.objects.link(ob_camera)
col_room_forge_1.objects.link(ob_rug)
col_room_forge_1.objects.link(ob_desk)

# ---- scene / render settings (as saved in the file)
scene.camera = ob_camera
scene.frame_start = 1; scene.frame_end = 250; scene.frame_set(33)
scene.render.engine = 'BLENDER_EEVEE_NEXT'
scene.render.film_transparent = True
scene.cycles.sampling_pattern = 'TABULATED_SOBOL'
scene.eevee.ray_tracing_options.trace_max_roughness = 0.0
scene.view_settings.view_transform = 'Standard'
bpy.context.view_layer.update()
